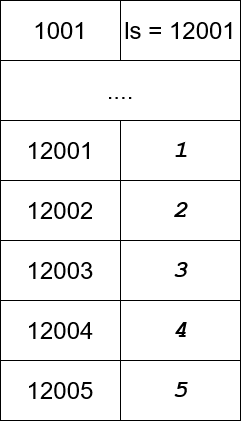

The diagram above was exported from draw.io. Its source (the exported page's mxGraphModel, read from the mxfile embedded in the PNG):
<mxGraphModel dx="581" dy="547" grid="1" gridSize="10" guides="1" tooltips="1" connect="1" arrows="1" fold="1" page="1" pageScale="1" pageWidth="850" pageHeight="1100" math="0" shadow="0">
  <root>
    <mxCell id="0" />
    <mxCell id="1" parent="0" />
    <mxCell id="2" value="1001" style="rounded=0;whiteSpace=wrap;html=1;fontSize=24;" vertex="1" parent="1">
      <mxGeometry x="120" y="270" width="120" height="60" as="geometry" />
    </mxCell>
    <mxCell id="3" value="ls = 12001" style="rounded=0;whiteSpace=wrap;html=1;fontSize=24;" vertex="1" parent="1">
      <mxGeometry x="240" y="270" width="120" height="60" as="geometry" />
    </mxCell>
    <mxCell id="4" value="12001" style="rounded=0;whiteSpace=wrap;html=1;fontSize=24;" vertex="1" parent="1">
      <mxGeometry x="120" y="390" width="120" height="60" as="geometry" />
    </mxCell>
    <mxCell id="5" value="1" style="rounded=0;whiteSpace=wrap;html=1;fontSize=24;fontFamily=Courier New;fontStyle=3" vertex="1" parent="1">
      <mxGeometry x="240" y="390" width="120" height="60" as="geometry" />
    </mxCell>
    <mxCell id="6" value="...." style="rounded=0;whiteSpace=wrap;html=1;fontSize=24;" vertex="1" parent="1">
      <mxGeometry x="120" y="330" width="240" height="60" as="geometry" />
    </mxCell>
    <mxCell id="7" value="12002" style="rounded=0;whiteSpace=wrap;html=1;fontSize=24;" vertex="1" parent="1">
      <mxGeometry x="120" y="450" width="120" height="60" as="geometry" />
    </mxCell>
    <mxCell id="8" value="2" style="rounded=0;whiteSpace=wrap;html=1;fontSize=24;fontFamily=Courier New;fontStyle=3" vertex="1" parent="1">
      <mxGeometry x="240" y="450" width="120" height="60" as="geometry" />
    </mxCell>
    <mxCell id="9" value="12003" style="rounded=0;whiteSpace=wrap;html=1;fontSize=24;" vertex="1" parent="1">
      <mxGeometry x="120" y="510" width="120" height="60" as="geometry" />
    </mxCell>
    <mxCell id="10" value="3" style="rounded=0;whiteSpace=wrap;html=1;fontSize=24;fontFamily=Courier New;fontStyle=3" vertex="1" parent="1">
      <mxGeometry x="240" y="510" width="120" height="60" as="geometry" />
    </mxCell>
    <mxCell id="11" value="12004" style="rounded=0;whiteSpace=wrap;html=1;fontSize=24;" vertex="1" parent="1">
      <mxGeometry x="120" y="570" width="120" height="60" as="geometry" />
    </mxCell>
    <mxCell id="12" value="4" style="rounded=0;whiteSpace=wrap;html=1;fontSize=24;fontFamily=Courier New;fontStyle=3" vertex="1" parent="1">
      <mxGeometry x="240" y="570" width="120" height="60" as="geometry" />
    </mxCell>
    <mxCell id="13" value="12005" style="rounded=0;whiteSpace=wrap;html=1;fontSize=24;" vertex="1" parent="1">
      <mxGeometry x="120" y="630" width="120" height="60" as="geometry" />
    </mxCell>
    <mxCell id="14" value="5" style="rounded=0;whiteSpace=wrap;html=1;fontSize=24;fontFamily=Courier New;fontStyle=3" vertex="1" parent="1">
      <mxGeometry x="240" y="630" width="120" height="60" as="geometry" />
    </mxCell>
  </root>
</mxGraphModel>